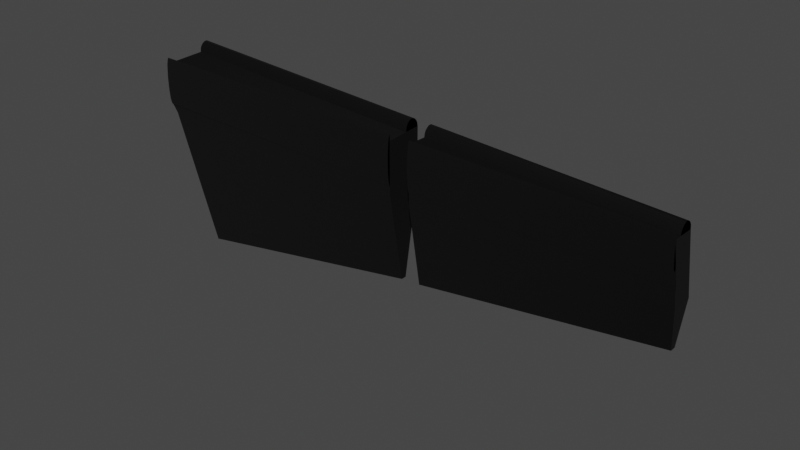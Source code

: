 # Source: parts.blend  (saved by Blender 3.5.10; exported with 4.5.12 LTS)
import bpy
from mathutils import Matrix  # noqa: F401  (used for matrix-valued properties, if any)

bpy.ops.wm.read_factory_settings(use_empty=True)
scene = bpy.context.scene
scene.name = 'Scene'

# ---- collections
col_collection = bpy.data.collections.new('Collection'); scene.collection.children.link(col_collection)
col_collider_boxjet_001 = bpy.data.collections.new('collider:BOXjeT.001')  # instanced only; not linked into the scene

# ---- images (referenced by path relative to the original .blend; pixels are not part of the script)
import os
ASSET_DIR = os.environ.get("B2B_ASSET_DIR", "")  # directory of the original .blend (textures are referenced by path, not embedded)
HERE = os.path.dirname(os.path.abspath(__file__))  # packed textures are extracted next to this script under _unpacked/

def load_image(name, relpath, width, height, colorspace="sRGB"):
    """Load a texture the original file referenced (path relative to the .blend, or extracted next to this script)."""
    p = next((c for c in (os.path.join(HERE, relpath), os.path.join(ASSET_DIR, relpath)) if relpath and os.path.exists(c)), "")
    if p:
        img = bpy.data.images.load(p, check_existing=True)
        img.name = name
    else:  # same state as the original file: an image datablock whose file is absent (Cycles renders it pink)
        img = bpy.data.images.new(name, width, height)
        img.source = "FILE"
        img.filepath = "//" + (relpath or name)
    img.colorspace_settings.name = colorspace
    return img
img_wings_and_bottom = load_image('WINGS_AND_BOTTOM', 'WINGS_AND_BOTTOM.dds', 1024, 1024, 'sRGB')
img_wings_and_bottom_nr_nrm = load_image('WINGS_AND_BOTTOM_NR_NRM', 'WINGS_AND_BOTTOM_NR_NRM.dds', 1024, 1024, 'Non-Color')

# ---- materials (node trees are filled in below, after node groups)
mat_wings_and_bottom_001 = bpy.data.materials.new('WINGS_AND_BOTTOM.001')
mat_wings_and_bottom_001.use_transparent_shadow = False

# ---- node groups
ng_color4 = bpy.data.node_groups.new('Color4', 'ShaderNodeTree')
_s = ng_color4.interface.new_socket(name='Color', in_out='OUTPUT', socket_type='NodeSocketColor')
_s = ng_color4.interface.new_socket(name='Alpha', in_out='OUTPUT', socket_type='NodeSocketFloat')
_s = ng_color4.interface.new_socket(name='Color', in_out='INPUT', socket_type='NodeSocketColor')
_s = ng_color4.interface.new_socket(name='Alpha', in_out='INPUT', socket_type='NodeSocketFloat')
_s.min_value = 1.0
_N = ng_color4.nodes; _L = ng_color4.links
n0 = _N.new('NodeGroupInput'); n0.name = 'Group Input'; n0.location = (-403, 18)
n1 = _N.new('NodeGroupOutput'); n1.name = 'Group Output'; n1.location = (154, 24)
_L.new(n0.outputs[1], n1.inputs[1])
_L.new(n0.outputs[0], n1.inputs[0])
n1.is_active_output = True
ng_maincolor = bpy.data.node_groups.new('MainColor', 'ShaderNodeTree')
_s = ng_maincolor.interface.new_socket(name='Color', in_out='OUTPUT', socket_type='NodeSocketColor')
_s = ng_maincolor.interface.new_socket(name='Alpha', in_out='OUTPUT', socket_type='NodeSocketFloat')
_s = ng_maincolor.interface.new_socket(name='VColor', in_out='INPUT', socket_type='NodeSocketColor')
_s = ng_maincolor.interface.new_socket(name='VAlpha', in_out='INPUT', socket_type='NodeSocketFloat')
_s.min_value = 1e+04
_s = ng_maincolor.interface.new_socket(name='CColor', in_out='INPUT', socket_type='NodeSocketColor')
_s = ng_maincolor.interface.new_socket(name='CAlpha', in_out='INPUT', socket_type='NodeSocketFloat')
_s.min_value = 1.0
_s = ng_maincolor.interface.new_socket(name='TColor', in_out='INPUT', socket_type='NodeSocketColor')
_s = ng_maincolor.interface.new_socket(name='TAlpha', in_out='INPUT', socket_type='NodeSocketFloat')
_s.min_value = 1.0
_N = ng_maincolor.nodes; _L = ng_maincolor.links
n0 = _N.new('NodeGroupInput'); n0.name = 'Group Input'; n0.location = (-284, 35)
n1 = _N.new('NodeGroupOutput'); n1.name = 'Group Output'; n1.location = (332, -19)
n2 = _N.new('ShaderNodeMixRGB'); n2.name = 'VC*CC*TC'; n2.location = (127, -33)
n2.label = 'VC*CC*TC'
n2.hide = True
n2.blend_type = 'MULTIPLY'
n2.inputs[0].default_value = 1.0
n3 = _N.new('ShaderNodeMixRGB'); n3.name = 'VC*CC'; n3.location = (-44, 33)
n3.label = 'VC*CC'
n3.hide = True
n3.blend_type = 'MULTIPLY'
n3.inputs[0].default_value = 1.0
n4 = _N.new('ShaderNodeMath'); n4.name = 'VA*CA'; n4.location = (-59, -19)
n4.label = 'VA*CA'
n4.hide = True
n4.operation = 'MULTIPLY'
n4.inputs[2].default_value = 0.0
n5 = _N.new('ShaderNodeMath'); n5.name = 'VA*CA*TA'; n5.location = (130, -79)
n5.label = 'VA*CA*TA'
n5.hide = True
n5.operation = 'MULTIPLY'
n5.inputs[2].default_value = 0.0
_L.new(n0.outputs[2], n3.inputs[2])
_L.new(n0.outputs[4], n2.inputs[2])
_L.new(n2.outputs[0], n1.inputs[0])
_L.new(n3.outputs[0], n2.inputs[1])
_L.new(n0.outputs[0], n3.inputs[1])
_L.new(n0.outputs[1], n4.inputs[0])
_L.new(n0.outputs[3], n4.inputs[1])
_L.new(n4.outputs[0], n5.inputs[0])
_L.new(n0.outputs[5], n5.inputs[1])
_L.new(n5.outputs[0], n1.inputs[1])
n1.is_active_output = True
ng_standardshader = bpy.data.node_groups.new('StandardShader', 'ShaderNodeTree')
_s = ng_standardshader.interface.new_socket(name='BSDF', in_out='OUTPUT', socket_type='NodeSocketShader')
_s = ng_standardshader.interface.new_socket(name='BaseColor', in_out='INPUT', socket_type='NodeSocketColor')
_s = ng_standardshader.interface.new_socket(name='Shininess', in_out='INPUT', socket_type='NodeSocketFloat')
_s.min_value = 1e+04
_s = ng_standardshader.interface.new_socket(name='Gloss', in_out='INPUT', socket_type='NodeSocketFloat')
_s.min_value = 1e+04
_s = ng_standardshader.interface.new_socket(name='Emission', in_out='INPUT', socket_type='NodeSocketColor')
_s = ng_standardshader.interface.new_socket(name='Emission Strength', in_out='INPUT', socket_type='NodeSocketFloat')
_s.min_value = 1e+06
_s = ng_standardshader.interface.new_socket(name='Alpha', in_out='INPUT', socket_type='NodeSocketFloat')
_s.min_value = 1.0
_s = ng_standardshader.interface.new_socket(name='NormalColor', in_out='INPUT', socket_type='NodeSocketColor')
_N = ng_standardshader.nodes; _L = ng_standardshader.links
n0 = _N.new('NodeGroupOutput'); n0.name = 'Group Output'; n0.location = (555, 248)
n1 = _N.new('NodeGroupInput'); n1.name = 'Group Input'; n1.location = (-444, 74)
n2 = _N.new('ShaderNodeNormalMap'); n2.name = 'Normal Map'; n2.location = (-96, -256)
n2.hide = True
n3 = _N.new('ShaderNodeMath'); n3.name = 'Roughness'; n3.location = (-4, -2)
n3.label = 'Roughness'
n3.hide = True
n3.operation = 'SQRT'
n3.inputs[2].default_value = 0.0
n4 = _N.new('ShaderNodeMath'); n4.name = 'SpecularConv'; n4.location = (-120, 39)
n4.label = 'SpecularConv'
n4.hide = True
n4.operation = 'SQRT'
n4.inputs[2].default_value = 0.0
n5 = _N.new('ShaderNodeMath'); n5.name = 'Gloss2Rough'; n5.location = (-176, -1)
n5.label = 'Gloss2Rough'
n5.hide = True
n5.operation = 'SUBTRACT'
n5.inputs[0].default_value = 1.0
n5.inputs[2].default_value = 0.0
n6 = _N.new('ShaderNodeBsdfPrincipled'); n6.name = 'Principled BSDF'; n6.location = (226, 256)
n6.distribution = 'GGX'
n6.subsurface_method = 'BURLEY'
n6.inputs[3].default_value = 1.45
_L.new(n6.outputs[0], n0.inputs[0])
_L.new(n4.outputs[0], n6.inputs[13])
_L.new(n1.outputs[3], n6.inputs[27])
_L.new(n3.outputs[0], n6.inputs[2])
_L.new(n1.outputs[0], n6.inputs[0])
_L.new(n1.outputs[1], n4.inputs[0])
_L.new(n1.outputs[6], n2.inputs[1])
_L.new(n5.outputs[0], n3.inputs[0])
_L.new(n1.outputs[2], n5.inputs[1])
_L.new(n2.outputs[0], n6.inputs[5])
_L.new(n1.outputs[5], n6.inputs[4])
_L.new(n1.outputs[4], n6.inputs[28])
n0.is_active_output = True
ng_dxtnormal = bpy.data.node_groups.new('dxtNormal', 'ShaderNodeTree')
_s = ng_dxtnormal.interface.new_socket(name='Color', in_out='OUTPUT', socket_type='NodeSocketColor')
_s = ng_dxtnormal.interface.new_socket(name='RGB', in_out='INPUT', socket_type='NodeSocketColor')
_s = ng_dxtnormal.interface.new_socket(name='Alpha', in_out='INPUT', socket_type='NodeSocketFloat')
_s.min_value = 1e+04
_N = ng_dxtnormal.nodes; _L = ng_dxtnormal.links
n0 = _N.new('NodeReroute'); n0.name = 'Reroute'; n0.location = (396, 44)
n0.width = 100
n0.socket_idname = 'NodeSocketFloat'
n1 = _N.new('NodeReroute'); n1.name = 'Reroute.002'; n1.location = (378, 56)
n1.width = 100
n1.socket_idname = 'NodeSocketFloat'
n2 = _N.new('NodeReroute'); n2.name = 'Reroute.001'; n2.location = (376, 13)
n2.width = 100
n2.socket_idname = 'NodeSocketFloat'
n3 = _N.new('NodeGroupInput'); n3.name = 'dxtNormalInput'; n3.location = (36, 79)
n3.label = 'dxtNormalInput'
n4 = _N.new('NodeGroupOutput'); n4.name = 'dxtNormalOutput'; n4.location = (1779, 73)
n4.label = 'dxtNormalOutput'
n5 = _N.new('ShaderNodeSeparateRGB'); n5.name = 'dxtNormal.separateRGB'; n5.location = (215, 54)
n5.label = 'separateRGB'
n5.width = 125
n5.hide = True
n6 = _N.new('ShaderNodeVectorMath'); n6.name = 'mul2'; n6.location = (611, 34)
n6.label = '*2'
n6.hide = True
n6.operation = 'SCALE'
n6.inputs[3].default_value = 2.0
n7 = _N.new('ShaderNodeCombineXYZ'); n7.name = 'Combine XYZ'; n7.location = (446, 34)
n7.hide = True
n8 = _N.new('ShaderNodeVectorMath'); n8.name = 'xy_dot_xy'; n8.location = (941, 34)
n8.label = 'xy . xy'
n8.hide = True
n8.operation = 'DOT_PRODUCT'
n9 = _N.new('ShaderNodeMath'); n9.name = 'subXY'; n9.location = (1106, 34)
n9.label = 'Z^2'
n9.hide = True
n9.operation = 'SUBTRACT'
n9.use_clamp = True
n9.inputs[0].default_value = 1.0
n9.inputs[2].default_value = 0.0
n10 = _N.new('ShaderNodeMath'); n10.name = 'sqrtZ2'; n10.location = (1271, 34)
n10.label = 'Z = sqrt(1-X^2-Y^2)'
n10.hide = True
n10.operation = 'SQRT'
n10.inputs[2].default_value = 0.0
n11 = _N.new('ShaderNodeCombineRGB'); n11.name = 'Combine RGB'; n11.location = (1593, 53)
n11.hide = True
n12 = _N.new('ShaderNodeMath'); n12.name = 'zToBlue'; n12.location = (1436, 34)
n12.label = 'Z to Blue'
n12.hide = True
n12.operation = 'MULTIPLY_ADD'
n13 = _N.new('ShaderNodeVectorMath'); n13.name = 'sub1'; n13.location = (776, 34)
n13.label = '-1'
n13.hide = True
n13.operation = 'SUBTRACT'
n13.inputs[1].default_value = (1.0, 1.0, 0.0)
_L.new(n3.outputs[0], n5.inputs[0])
_L.new(n5.outputs[1], n0.inputs[0])
_L.new(n3.outputs[1], n2.inputs[0])
_L.new(n2.outputs[0], n1.inputs[0])
_L.new(n1.outputs[0], n11.inputs[0])
_L.new(n11.outputs[0], n4.inputs[0])
_L.new(n7.outputs[0], n6.inputs[0])
_L.new(n6.outputs[0], n13.inputs[0])
_L.new(n9.outputs[0], n10.inputs[0])
_L.new(n10.outputs[0], n12.inputs[0])
_L.new(n12.outputs[0], n11.inputs[2])
_L.new(n0.outputs[0], n7.inputs[1])
_L.new(n2.outputs[0], n7.inputs[0])
_L.new(n0.outputs[0], n11.inputs[1])
_L.new(n13.outputs[0], n8.inputs[0])
_L.new(n13.outputs[0], n8.inputs[1])
_L.new(n8.outputs[1], n9.inputs[1])
n4.is_active_output = True

# ---- material node trees
mat_wings_and_bottom_001.use_nodes = True; mat_wings_and_bottom_001.node_tree.nodes.clear()
_N = mat_wings_and_bottom_001.node_tree.nodes; _L = mat_wings_and_bottom_001.node_tree.links
n0 = _N.new('ShaderNodeVertexColor'); n0.name = 'Vertex Color'; n0.location = (-88, -138)
n0.hide = True
n1 = _N.new('ShaderNodeTexImage'); n1.name = '_MainTex'; n1.location = (-200, -238)
n1.label = '_MainTex'
n1.hide = True
n1.image = img_wings_and_bottom
n2 = _N.new('ShaderNodeTexImage'); n2.name = '_BumpMap'; n2.location = (-188, -311)
n2.label = '_BumpMap'
n2.hide = True
n2.image = img_wings_and_bottom_nr_nrm
n3 = _N.new('ShaderNodeUVMap'); n3.name = 'UV Map'; n3.location = (-398, -256)
n4 = _N.new('ShaderNodeOutputMaterial'); n4.name = 'Material Output'; n4.location = (730, -26)
n5 = _N.new('ShaderNodeGroup'); n5.name = '_Color'; n5.location = (-87, -190)
n5.label = '_Color'
n5.hide = True
n5.node_tree = ng_color4
n5.inputs[0].default_value = (1.0, 1.0, 1.0, 1.0)
n5.inputs[1].default_value = 1.0
n6 = _N.new('ShaderNodeGroup'); n6.name = 'MainColor'; n6.location = (104, -41)
n6.node_tree = ng_maincolor
n7 = _N.new('ShaderNodeGroup'); n7.name = 'StandardShader'; n7.location = (489, -47)
n7.node_tree = ng_standardshader
n7.inputs[3].default_value = (0.0, 0.0, 0.0, 1.0)
n7.inputs[4].default_value = 1.0
n8 = _N.new('ShaderNodeValue'); n8.name = '_Shininess'; n8.location = (289, -30)
n8.label = '_Shininess'
n8.hide = True
n8.outputs[0].default_value = 0.07812
n9 = _N.new('ShaderNodeGroup'); n9.name = 'dxtNormal'; n9.location = (104, -318)
n9.hide = True
n9.node_tree = ng_dxtnormal
n10 = _N.new('ShaderNodeValue'); n10.name = '_Opacity'; n10.location = (277, -211)
n10.label = '_Opacity'
n10.hide = True
n10.outputs[0].default_value = 1.0
_L.new(n2.outputs[0], n9.inputs[0])
_L.new(n2.outputs[1], n9.inputs[1])
_L.new(n5.outputs[0], n6.inputs[2])
_L.new(n5.outputs[1], n6.inputs[3])
_L.new(n6.outputs[0], n7.inputs[0])
_L.new(n6.outputs[1], n7.inputs[2])
_L.new(n3.outputs[0], n1.inputs[0])
_L.new(n1.outputs[0], n6.inputs[4])
_L.new(n1.outputs[1], n6.inputs[5])
_L.new(n7.outputs[0], n4.inputs[0])
_L.new(n3.outputs[0], n2.inputs[0])
_L.new(n0.outputs[0], n6.inputs[0])
_L.new(n0.outputs[1], n6.inputs[1])
_L.new(n8.outputs[0], n7.inputs[1])
_L.new(n9.outputs[0], n7.inputs[6])
_L.new(n10.outputs[0], n7.inputs[5])
n4.is_active_output = True

# ---- world
world_world = bpy.data.worlds.new('World'); scene.world = world_world
world_world.use_nodes = True; world_world.node_tree.nodes.clear()
_N = world_world.node_tree.nodes; _L = world_world.node_tree.links
n0 = _N.new('ShaderNodeOutputWorld'); n0.name = 'World Output'; n0.location = (300, 300)
n1 = _N.new('ShaderNodeBackground'); n1.name = 'Background'; n1.location = (10, 300)
n1.inputs[0].default_value = (0.05088, 0.05088, 0.05088, 1.0)
_L.new(n1.outputs[0], n0.inputs[0])
n0.is_active_output = True
world_world.color = (0.05088, 0.05088, 0.05088)
world_world.use_sun_shadow = False
world_world.sun_shadow_jitter_overblur = 0.0

# ---- meshes
me_right_inboard_elevon = bpy.data.meshes.new('RIGHT_INBOARD_ELEVON')
me_right_inboard_elevon.from_pydata([(-7.681, -2.812, -10.72), (-3.282, -2.972, -10.72), (-7.681, -2.824, -10.66), (-3.282, -2.985, -10.66), (-3.282, -2.964, -10.82), (-7.681, -2.803, -10.82), (-3.282, -2.959, -10.93), (-7.681, -2.798, -10.93), (-3.282, -2.959, -11.05), (-7.681, -2.798, -11.05), (-3.282, -2.964, -11.16), (-7.681, -2.803, -11.16), (-3.282, -2.972, -11.26), (-7.681, -2.812, -11.26), (-3.282, -2.985, -11.32), (-7.681, -2.824, -11.32), (-3.282, -2.998, -11.35), (-7.681, -2.838, -11.35), (-7.681, -2.838, -10.63), (-3.282, -2.998, -10.63), (-3.282, -2.985, -10.66), (-3.282, -2.972, -10.72), (-3.282, -2.998, -10.99), (-3.282, -2.964, -10.82), (-3.282, -2.959, -10.93), (-3.282, -2.959, -11.05), (-3.282, -2.964, -11.16), (-3.282, -2.972, -11.26), (-3.282, -2.985, -11.32), (-3.282, -2.998, -11.35), (-3.282, -2.998, -10.63), (-7.681, -2.812, -10.72), (-7.681, -2.824, -10.66), (-7.681, -2.838, -10.99), (-7.681, -2.803, -10.82), (-7.681, -2.798, -10.93), (-7.681, -2.798, -11.05), (-7.681, -2.803, -11.16), (-7.681, -2.812, -11.26), (-7.681, -2.824, -11.32), (-7.681, -2.838, -11.35), (-7.681, -2.838, -10.63), (-3.282, -3.848, -11.35), (-7.682, -3.387, -11.35), (-3.282, -3.848, -10.69), (-7.682, -3.387, -10.69), (-7.682, -2.837, -11.35), (-3.282, -3.007, -11.35), (-7.682, -2.837, -10.72), (-3.282, -3.007, -10.72), (-7.682, -3.387, -10.69), (-7.682, -2.837, -10.72), (-3.282, -3.848, -10.69), (-3.282, -3.007, -10.72), (-7.682, -2.837, -11.35), (-7.682, -3.387, -11.35), (-3.282, -3.007, -11.35), (-3.282, -3.848, -11.35), (-7.682, -3.387, -11.35), (-7.682, -2.837, -11.35), (-7.682, -3.387, -10.69), (-7.682, -2.837, -10.72), (-3.282, -3.848, -11.35), (-3.282, -3.848, -10.69), (-3.282, -3.007, -11.35), (-3.282, -3.007, -10.72), (-3.296, -3.848, -11.47), (-7.682, -3.387, -11.47), (-3.283, -3.848, -11.35), (-7.682, -3.387, -11.35), (-7.682, -3.154, -12.79), (-3.653, -3.428, -13.65), (-7.682, -2.838, -11.47), (-3.372, -3.006, -11.47), (-7.682, -2.838, -11.35), (-3.283, -3.006, -11.35), (-7.682, -3.076, -12.79), (-3.653, -3.347, -13.65), (-7.682, -3.387, -11.35), (-7.682, -3.387, -11.47), (-7.682, -2.838, -11.35), (-7.682, -2.838, -11.47), (-7.682, -3.154, -12.79), (-7.682, -3.076, -12.79), (-3.296, -3.848, -11.47), (-3.283, -3.848, -11.35), (-3.372, -3.006, -11.47), (-3.283, -3.006, -11.35), (-3.653, -3.428, -13.65), (-3.653, -3.347, -13.65), (-7.682, -3.387, -11.35), (-7.682, -2.838, -11.35), (-3.283, -3.848, -11.35), (-3.283, -3.006, -11.35), (-7.682, -3.076, -12.79), (-7.682, -3.154, -12.79), (-3.653, -3.347, -13.65), (-3.653, -3.428, -13.65), (-7.681, -3.158, -10.7), (-7.681, -3.165, -10.64), (-7.681, -3.272, -10.7), (-7.681, -3.185, -10.6), (-7.681, -3.215, -10.57), (-7.681, -3.253, -10.55), (-7.681, -3.292, -10.55), (-7.681, -3.33, -10.57), (-7.681, -3.36, -10.6), (-7.681, -3.38, -10.64), (-7.681, -3.387, -10.69), (-3.282, -3.625, -10.64), (-3.282, -3.618, -10.7), (-3.282, -3.733, -10.69), (-3.282, -3.645, -10.6), (-3.282, -3.676, -10.57), (-3.282, -3.713, -10.55), (-3.282, -3.753, -10.55), (-3.282, -3.79, -10.57), (-3.282, -3.821, -10.6), (-3.282, -3.841, -10.64), (-3.282, -3.848, -10.69), (-7.681, -3.158, -10.7), (-3.282, -3.618, -10.7), (-7.681, -3.165, -10.64), (-3.282, -3.625, -10.64), (-7.681, -3.185, -10.6), (-3.282, -3.645, -10.6), (-7.681, -3.215, -10.57), (-3.282, -3.676, -10.57), (-3.282, -3.713, -10.55), (-7.681, -3.253, -10.55), (-7.681, -3.292, -10.55), (-7.681, -3.253, -10.55), (-3.282, -3.753, -10.55), (-3.282, -3.713, -10.55), (-7.681, -3.33, -10.57), (-7.681, -3.292, -10.55), (-3.282, -3.79, -10.57), (-3.282, -3.753, -10.55), (-7.681, -3.36, -10.6), (-3.282, -3.821, -10.6), (-7.681, -3.38, -10.64), (-3.282, -3.841, -10.64), (-7.681, -3.387, -10.69), (-3.282, -3.848, -10.69)], [], [(0, 2, 1), (1, 2, 3), (4, 0, 1), (0, 4, 5), (6, 5, 4), (5, 6, 7), (8, 7, 6), (7, 8, 9), (10, 9, 8), (9, 10, 11), (12, 11, 10), (11, 12, 13), (14, 13, 12), (13, 14, 15), (16, 15, 14), (15, 16, 17), (18, 3, 2), (3, 18, 19), (22, 21, 20), (22, 23, 21), (22, 24, 23), (22, 25, 24), (22, 26, 25), (22, 27, 26), (22, 28, 27), (22, 29, 28), (22, 20, 30), (33, 32, 31), (33, 31, 34), (33, 34, 35), (33, 35, 36), (33, 36, 37), (33, 37, 38), (33, 38, 39), (33, 39, 40), (33, 41, 32), (44, 43, 42), (43, 44, 45), (48, 47, 46), (47, 48, 49), (52, 51, 50), (51, 52, 53), (56, 55, 54), (55, 56, 57), (60, 59, 58), (59, 60, 61), (64, 63, 62), (63, 64, 65), (68, 67, 66), (67, 68, 69), (70, 66, 67), (66, 70, 71), (74, 73, 72), (73, 74, 75), (73, 76, 72), (76, 73, 77), (80, 79, 78), (79, 80, 81), (81, 82, 79), (82, 81, 83), (86, 85, 84), (85, 86, 87), (88, 86, 84), (86, 88, 89), (92, 91, 90), (91, 92, 93), (96, 95, 94), (95, 96, 97), (100, 99, 98), (100, 101, 99), (100, 102, 101), (100, 103, 102), (100, 104, 103), (100, 105, 104), (100, 106, 105), (100, 107, 106), (100, 108, 107), (111, 110, 109), (111, 109, 112), (111, 112, 113), (111, 113, 114), (111, 114, 115), (111, 115, 116), (111, 116, 117), (111, 117, 118), (111, 118, 119), (122, 121, 120), (121, 122, 123), (124, 123, 122), (123, 124, 125), (126, 125, 124), (125, 126, 127), (126, 128, 127), (128, 126, 129), (132, 131, 130), (131, 132, 133), (136, 135, 134), (135, 136, 137), (138, 136, 134), (136, 138, 139), (140, 139, 138), (139, 140, 141), (142, 141, 140), (141, 142, 143)])
_uv = me_right_inboard_elevon.uv_layers.new(name='UVMap')
_uv.uv.foreach_set('vector', [0.1162, 0.9194, 0.1162, 0.9187, 0.2349, 0.923, 0.2349, 0.923, 0.1162, 0.9187, 0.2349, 0.9221, 0.2349, 0.9243, 0.1162, 0.9194, 0.2349, 0.923, 0.1162, 0.9194, 0.2349, 0.9243, 0.1162, 0.9205, 0.2349, 0.9258, 0.1162, 0.9205, 0.2349, 0.9243, 0.1162, 0.9205, 0.2349, 0.9258, 0.1162, 0.9218, 0.2349, 0.9275, 0.1162, 0.9218, 0.2349, 0.9258, 0.1162, 0.9218, 0.2349, 0.9275, 0.1162, 0.9232, 0.2349, 0.9291, 0.1162, 0.9232, 0.2349, 0.9275, 0.1162, 0.9232, 0.2349, 0.9291, 0.1162, 0.9245, 0.2349, 0.9304, 0.1162, 0.9245, 0.2349, 0.9291, 0.1162, 0.9245, 0.2349, 0.9304, 0.1162, 0.9256, 0.2349, 0.9312, 0.1162, 0.9256, 0.2349, 0.9304, 0.1162, 0.9256, 0.2349, 0.9312, 0.1162, 0.9263, 0.2349, 0.9316, 0.1162, 0.9263, 0.2349, 0.9312, 0.1162, 0.9263, 0.2349, 0.9316, 0.1162, 0.9267, 0.1162, 0.9183, 0.2349, 0.9221, 0.1162, 0.9187, 0.2349, 0.9221, 0.1162, 0.9183, 0.2349, 0.9217, 0.2349, 0.9274, 0.2349, 0.9243, 0.2349, 0.9236, 0.2349, 0.9274, 0.2349, 0.9254, 0.2349, 0.9243, 0.2349, 0.9274, 0.2349, 0.9267, 0.2349, 0.9254, 0.2349, 0.9274, 0.2349, 0.9281, 0.2349, 0.9267, 0.2349, 0.9274, 0.2349, 0.9295, 0.2349, 0.9281, 0.2349, 0.9274, 0.2349, 0.9305, 0.2349, 0.9295, 0.2349, 0.9274, 0.2349, 0.9313, 0.2349, 0.9305, 0.2349, 0.9274, 0.2349, 0.9316, 0.2349, 0.9313, 0.2349, 0.9274, 0.2349, 0.9236, 0.2349, 0.9232, 0.1162, 0.9225, 0.1162, 0.9187, 0.1162, 0.9194, 0.1162, 0.9225, 0.1162, 0.9194, 0.1162, 0.9205, 0.1162, 0.9225, 0.1162, 0.9205, 0.1162, 0.9218, 0.1162, 0.9225, 0.1162, 0.9218, 0.1162, 0.9232, 0.1162, 0.9225, 0.1162, 0.9232, 0.1162, 0.9245, 0.1162, 0.9225, 0.1162, 0.9245, 0.1162, 0.9256, 0.1162, 0.9225, 0.1162, 0.9256, 0.1162, 0.9263, 0.1162, 0.9225, 0.1162, 0.9263, 0.1162, 0.9267, 0.1162, 0.9225, 0.1162, 0.9183, 0.1162, 0.9187, 0.7459, 0.1226, 0.8812, 0.1018, 0.7459, 0.1018, 0.8812, 0.1018, 0.7459, 0.1226, 0.8812, 0.1226, 0.1131, 0.8996, 0.2363, 0.9326, 0.1131, 0.9326, 0.2363, 0.9326, 0.1131, 0.8996, 0.2363, 0.8996, 0.4222, 1.229, 0.3931, 1.185, 0.4222, 1.185, 0.3931, 1.185, 0.4222, 1.229, 0.3931, 1.229, 0.02909, 0.1854, 0.1124, 0.2687, 0.02909, 0.2687, 0.1124, 0.2687, 0.02909, 0.1854, 0.1124, 0.1854, 0.3811, 1.118, 0.4024, 1.138, 0.4024, 1.118, 0.4024, 1.138, 0.3811, 1.118, 0.382, 1.138, 0.3973, 1.139, 0.3824, 1.118, 0.3973, 1.118, 0.3824, 1.118, 0.3973, 1.139, 0.3831, 1.139, 0.7459, 0.1018, 0.8812, 0.09868, 0.7463, 0.09868, 0.8812, 0.09868, 0.7459, 0.1018, 0.8812, 0.1018, 0.8812, 0.05903, 0.7463, 0.09868, 0.8812, 0.09868, 0.7463, 0.09868, 0.8812, 0.05903, 0.758, 0.03486, 0.1131, 0.9326, 0.2338, 0.9362, 0.1131, 0.9362, 0.2338, 0.9362, 0.1131, 0.9326, 0.2363, 0.9326, 0.2338, 0.9362, 0.1131, 0.9657, 0.1131, 0.9362, 0.1131, 0.9657, 0.2338, 0.9362, 0.2217, 0.9846, 0.4024, 1.138, 0.4064, 1.118, 0.4024, 1.118, 0.4064, 1.118, 0.4024, 1.138, 0.4064, 1.138, 0.4064, 1.138, 0.4493, 1.129, 0.4064, 1.118, 0.4493, 1.129, 0.4064, 1.138, 0.4493, 1.132, 0.4001, 1.139, 0.3973, 1.118, 0.4001, 1.118, 0.3973, 1.118, 0.4001, 1.139, 0.3973, 1.139, 0.4494, 1.128, 0.4001, 1.139, 0.4001, 1.118, 0.4001, 1.139, 0.4494, 1.128, 0.4494, 1.129, 0.235, 0.9316, 0.1141, 0.9274, 0.1141, 0.9274, 0.1141, 0.9274, 0.235, 0.9316, 0.235, 0.9316, 0.2205, 0.9825, 0.1141, 0.9636, 0.1141, 0.9636, 0.1141, 0.9636, 0.2205, 0.9825, 0.2205, 0.9825, 0.8814, 0.1306, 0.8814, 0.1282, 0.8814, 0.1304, 0.8814, 0.1306, 0.8814, 0.1259, 0.8814, 0.1282, 0.8814, 0.1306, 0.8814, 0.1242, 0.8814, 0.1259, 0.8814, 0.1306, 0.8814, 0.1234, 0.8814, 0.1242, 0.8814, 0.1306, 0.8814, 0.1234, 0.8814, 0.1234, 0.8814, 0.1306, 0.8814, 0.1242, 0.8814, 0.1234, 0.8814, 0.1306, 0.8814, 0.1259, 0.8814, 0.1242, 0.8814, 0.1306, 0.8814, 0.1282, 0.8814, 0.1259, 0.8814, 0.1306, 0.8814, 0.1307, 0.8814, 0.1282, 0.7457, 0.1306, 0.7457, 0.1305, 0.7457, 0.1282, 0.7457, 0.1306, 0.7457, 0.1282, 0.7457, 0.1259, 0.7457, 0.1306, 0.7457, 0.1259, 0.7457, 0.1242, 0.7457, 0.1306, 0.7457, 0.1242, 0.7457, 0.1234, 0.7457, 0.1306, 0.7457, 0.1234, 0.7457, 0.1234, 0.7457, 0.1306, 0.7457, 0.1234, 0.7457, 0.1242, 0.7457, 0.1306, 0.7457, 0.1242, 0.7457, 0.1259, 0.7457, 0.1306, 0.7457, 0.1259, 0.7457, 0.1282, 0.7457, 0.1306, 0.7457, 0.1282, 0.7457, 0.1307, 0.8814, 0.1282, 0.7457, 0.1305, 0.8814, 0.1304, 0.7457, 0.1305, 0.8814, 0.1282, 0.7457, 0.1282, 0.8814, 0.1259, 0.7457, 0.1282, 0.8814, 0.1282, 0.7457, 0.1282, 0.8814, 0.1259, 0.7457, 0.1259, 0.8814, 0.1242, 0.7457, 0.1259, 0.8814, 0.1259, 0.7457, 0.1259, 0.8814, 0.1242, 0.7457, 0.1242, 0.8814, 0.1242, 0.7457, 0.1234, 0.7457, 0.1242, 0.7457, 0.1234, 0.8814, 0.1242, 0.8814, 0.1234, 0.7457, 0.1234, 0.8814, 0.1234, 0.8814, 0.1234, 0.8814, 0.1234, 0.7457, 0.1234, 0.7457, 0.1234, 0.7457, 0.1242, 0.8814, 0.1234, 0.8814, 0.1242, 0.8814, 0.1234, 0.7457, 0.1242, 0.7457, 0.1234, 0.8814, 0.1259, 0.7457, 0.1242, 0.8814, 0.1242, 0.7457, 0.1242, 0.8814, 0.1259, 0.7457, 0.1259, 0.8814, 0.1282, 0.7457, 0.1259, 0.8814, 0.1259, 0.7457, 0.1259, 0.8814, 0.1282, 0.7457, 0.1282, 0.8814, 0.1307, 0.7457, 0.1282, 0.8814, 0.1282, 0.7457, 0.1282, 0.8814, 0.1307, 0.7457, 0.1307])
me_right_inboard_elevon.materials.append(mat_wings_and_bottom_001)
me_right_inboard_elevon.update()
me_right_inboard_elevon.normals_split_custom_set([tuple(v) for v in zip(*[iter([0.03613, 0.9909, 0.1295, 0.03514, 0.9638, 0.2644, 0.03595, 0.986, 0.1628, 0.03595, 0.986, 0.1628, 0.03514, 0.9638, 0.2644, 0.03438, 0.9428, 0.3317, 0.03633, 0.9963, 0.07808, 0.03613, 0.9909, 0.1295, 0.03595, 0.986, 0.1629, 0.03613, 0.9909, 0.1295, 0.03633, 0.9963, 0.07812, 0.03637, 0.9975, 0.06004, 0.03642, 0.9989, 0.02803, 0.03637, 0.9975, 0.06002, 0.03633, 0.9963, 0.0781, 0.03637, 0.9975, 0.06004, 0.03642, 0.9989, 0.02804, 0.03643, 0.9992, 0.014, 0.03643, 0.9992, -0.01405, 0.03643, 0.9992, 0.014, 0.03642, 0.9989, 0.02804, 0.03643, 0.9992, 0.014, 0.03643, 0.9992, -0.01405, 0.03642, 0.9989, -0.02804, 0.03637, 0.9975, -0.06012, 0.03642, 0.9989, -0.02804, 0.03643, 0.9992, -0.01404, 0.03642, 0.9989, -0.02804, 0.03637, 0.9975, -0.06013, 0.03633, 0.9963, -0.07816, 0.03613, 0.9909, -0.1295, 0.03633, 0.9963, -0.07814, 0.03637, 0.9975, -0.06011, 0.03633, 0.9963, -0.07813, 0.03613, 0.9909, -0.1296, 0.03596, 0.986, -0.1629, 0.03513, 0.9636, -0.265, 0.03595, 0.986, -0.1628, 0.03613, 0.9909, -0.1295, 0.03595, 0.986, -0.1628, 0.03514, 0.9636, -0.265, 0.03435, 0.9422, -0.3332, 0.0334, 0.9161, -0.3996, 0.03435, 0.9422, -0.3332, 0.03513, 0.9636, -0.265, 0.03436, 0.9422, -0.3332, 0.03341, 0.9163, -0.3991, 0.0334, 0.9162, -0.3994, 0.03344, 0.9171, 0.3973, 0.03438, 0.9428, 0.3317, 0.03514, 0.9638, 0.2644, 0.03438, 0.9428, 0.3317, 0.03344, 0.9171, 0.3974, 0.03344, 0.9172, 0.3971, 1.0, -1.884e-05, 0.0, 1.0, -1.884e-05, 0.0, 1.0, -1.884e-05, 0.0, 1.0, 1.255e-05, 0.0, 1.0, 1.255e-05, 0.0, 1.0, 1.255e-05, 0.0, 1.0, -1.255e-05, 0.0, 1.0, -1.255e-05, 0.0, 1.0, -1.255e-05, 0.0, 1.0, 0.0, 0.0, 1.0, 0.0, 0.0, 1.0, 0.0, 0.0, 1.0, -1.255e-05, 0.0, 1.0, -1.255e-05, 0.0, 1.0, -1.255e-05, 0.0, 1.0, 1.256e-05, 0.0, 1.0, 1.256e-05, 0.0, 1.0, 1.256e-05, 0.0, 1.0, -6.279e-06, 0.0, 1.0, -6.279e-06, 0.0, 1.0, -6.279e-06, 0.0, 1.0, -1.828e-05, 0.0, 1.0, -1.828e-05, 0.0, 1.0, -1.828e-05, 0.0, 1.0, 0.0, 0.0, 1.0, 0.0, 0.0, 1.0, 0.0, 0.0, -1.0, 0.0, 0.0, -1.0, 0.0, 0.0, -1.0, 0.0, 0.0, -1.0, 0.0, 0.0, -1.0, 0.0, 0.0, -1.0, 0.0, 0.0, -1.0, 0.0, 0.0, -1.0, 0.0, 0.0, -1.0, 0.0, 0.0, -1.0, 0.0, 0.0, -1.0, 0.0, 0.0, -1.0, 0.0, 0.0, -1.0, 0.0, 0.0, -1.0, 0.0, 0.0, -1.0, 0.0, 0.0, -1.0, -5.023e-05, 0.0, -1.0, -5.023e-05, 0.0, -1.0, -5.023e-05, 0.0, -1.0, 2.509e-05, 0.0, -1.0, 2.509e-05, 0.0, -1.0, 2.509e-05, 0.0, -1.0, 4.263e-05, 0.0, -1.0, 4.263e-05, 0.0, -1.0, 4.263e-05, 0.0, -1.0, 0.0, 0.0, -1.0, 0.0, 0.0, -1.0, 0.0, 0.0, -0.1041, -0.9946, 8.204e-05, -0.1041, -0.9946, 8.204e-05, -0.1041, -0.9946, 8.204e-05, -0.1041, -0.9946, 4.463e-05, -0.1041, -0.9946, 4.463e-05, -0.1041, -0.9946, 4.463e-05, 0.03845, 0.9993, 0.0, 0.03845, 0.9993, 0.0, 0.03845, 0.9993, 0.0, 0.03845, 0.9993, 0.0, 0.03845, 0.9993, 0.0, 0.03845, 0.9993, 0.0, 0.003457, 0.04402, 0.999, 0.003457, 0.04402, 0.999, 0.005571, 0.05322, 0.9986, 0.003454, 0.04401, 0.999, 0.003453, 0.04401, 0.999, 0.00134, 0.03482, 0.9994, 3.943e-07, 0.0, -1.0, 3.943e-07, 0.0, -1.0, 3.943e-07, 0.0, -1.0, -5.155e-07, 0.0, -1.0, -5.155e-07, 0.0, -1.0, -5.155e-07, 0.0, -1.0, -1.0, 0.0, 0.0, -1.0, 0.0, 0.0, -1.0, 0.0, 0.0, -1.0, -3.454e-07, 0.0, -1.0, -3.454e-07, 0.0, -1.0, -3.454e-07, 0.0, 1.0, 0.0, -6.06e-05, 1.0, 0.0, -6.06e-05, 1.0, 0.0, -6.06e-05, 1.0, 4.697e-05, 0.0, 1.0, 4.697e-05, 0.0, 1.0, 4.697e-05, 0.0, -0.1043, -0.9945, 0.00561, -0.1042, -0.9931, -0.05395, -0.1039, -0.9883, -0.1115, -0.1042, -0.9931, -0.05395, -0.1043, -0.9945, 0.005607, -0.1042, -0.9946, 0.0, -0.1029, -0.9796, -0.1725, -0.1039, -0.9883, -0.1115, -0.1042, -0.9931, -0.05395, -0.1039, -0.9883, -0.1115, -0.1031, -0.9797, -0.172, -0.1031, -0.9797, -0.172, 0.03864, 0.9992, -0.01394, 0.03723, 0.9952, -0.09104, 0.03889, 0.9953, -0.08871, 0.03723, 0.9952, -0.09104, 0.03864, 0.9992, -0.01395, 0.03823, 0.9989, -0.02789, 0.03723, 0.9951, -0.09107, 0.0356, 0.9852, -0.1676, 0.03889, 0.9953, -0.08872, 0.0356, 0.9852, -0.1676, 0.03723, 0.9952, -0.09104, 0.03277, 0.9868, -0.1585, -1.0, 0.0, 0.0, -1.0, 0.0, 0.0, -1.0, 0.0, 0.0, -1.0, 0.0, 0.0, -1.0, 0.0, 0.0, -1.0, 0.0, 0.0, -1.0, 0.0, 0.0, -1.0, 0.0, 0.0, -1.0, 0.0, 0.0, -1.0, 0.0, 0.0, -1.0, 0.0, 0.0, -1.0, 0.0, 0.0, 0.9676, 0.04602, -0.2482, 0.9316, 0.04664, -0.3604, 0.988, 0.08981, -0.1255, 0.9316, 0.04666, -0.3604, 0.9676, 0.04604, -0.2482, 0.8079, 0.0, -0.5893, 0.9896, 0.04481, -0.1365, 0.9676, 0.04602, -0.2482, 0.988, 0.08981, -0.1255, 0.9676, 0.04603, -0.2482, 0.9896, 0.04485, -0.1365, 0.9918, 0.0, -0.1281, -3.946e-07, 0.0, 1.0, -3.946e-07, 0.0, 1.0, -3.946e-07, 0.0, 1.0, 5.151e-07, 0.0, 1.0, 5.151e-07, 0.0, 1.0, 5.151e-07, 0.0, 1.0, -0.2076, 0.0, -0.9782, -0.2076, 0.0, -0.9782, -0.2076, 0.0, -0.9782, -0.2076, 0.0, -0.9782, -0.2076, 0.0, -0.9782, -0.2076, 0.0, -0.9782, -1.0, 8.538e-06, 0.0, -1.0, 8.538e-06, 0.0, -1.0, 8.538e-06, 0.0, -1.0, 0.0, 0.0, -1.0, 0.0, 0.0, -1.0, 0.0, 0.0, -1.0, 0.0, 0.0, -1.0, 0.0, 0.0, -1.0, 0.0, 0.0, -1.0, 1.038e-05, 0.0, -1.0, 1.038e-05, 0.0, -1.0, 1.038e-05, 0.0, -1.0, 0.0, 0.0, -1.0, 0.0, 0.0, -1.0, 0.0, 0.0, -1.0, -1.038e-05, 0.0, -1.0, -1.038e-05, 0.0, -1.0, -1.038e-05, 0.0, -1.0, 0.0, 0.0, -1.0, 0.0, 0.0, -1.0, 0.0, 0.0, -1.0, 0.0, 0.0, -1.0, 0.0, 0.0, -1.0, 0.0, 0.0, -1.0, 0.0, 0.0, -1.0, 0.0, 0.0, -1.0, 0.0, 0.0, 1.0, 0.0, 0.0, 1.0, 0.0, 0.0, 1.0, 0.0, 0.0, 1.0, 5.33e-06, 0.0, 1.0, 5.33e-06, 0.0, 1.0, 5.33e-06, 0.0, 1.0, 2.647e-06, 0.0, 1.0, 2.647e-06, 0.0, 1.0, 2.647e-06, 0.0, 1.0, -1.314e-06, 0.0, 1.0, -1.314e-06, 0.0, 1.0, -1.314e-06, 0.0, 1.0, 0.0, 0.0, 1.0, 0.0, 0.0, 1.0, 0.0, 0.0, 1.0, 1.314e-06, 0.0, 1.0, 1.314e-06, 0.0, 1.0, 1.314e-06, 0.0, 1.0, -2.647e-06, 0.0, 1.0, -2.647e-06, 0.0, 1.0, -2.647e-06, 0.0, 1.0, -5.329e-06, 0.0, 1.0, -5.329e-06, 0.0, 1.0, -5.329e-06, 0.0, 1.0, 5.295e-05, 0.0001107, 1.0, 5.299e-05, 0.0001107, 1.0, 5.298e-05, 0.0001107, 0.1015, 0.9702, 0.2202, 0.1034, 0.9881, 0.1142, 0.1034, 0.9884, 0.1116, 0.1034, 0.9881, 0.1142, 0.1015, 0.9702, 0.2202, 0.09841, 0.9403, 0.3257, 0.08879, 0.8484, 0.5219, 0.09841, 0.9403, 0.3258, 0.1015, 0.9702, 0.2202, 0.09841, 0.9403, 0.3258, 0.08879, 0.8484, 0.5218, 0.08216, 0.7851, 0.6139, 0.05968, 0.5703, 0.8193, 0.08218, 0.7851, 0.6138, 0.08879, 0.8484, 0.5219, 0.08218, 0.7851, 0.6138, 0.05967, 0.5703, 0.8193, 0.05968, 0.5703, 0.8193, 0.05967, 0.5703, 0.8193, 0.02898, 0.2769, 0.9605, 0.0597, 0.5703, 0.8193, 0.02898, 0.2769, 0.9605, 0.05968, 0.5703, 0.8193, 0.0145, 0.1385, 0.9903, -0.0145, -0.1384, 0.9903, 0.01448, 0.1384, 0.9903, -0.029, -0.2769, 0.9605, 0.0145, 0.1384, 0.9903, -0.01448, -0.1384, 0.9903, 0.02896, 0.2769, 0.9605, -0.05968, -0.5703, 0.8193, -0.02898, -0.2769, 0.9605, -0.05969, -0.5704, 0.8192, -0.02899, -0.2769, 0.9604, -0.05968, -0.5703, 0.8193, -0.0145, -0.1385, 0.9903, -0.08217, -0.7851, 0.6139, -0.05967, -0.5703, 0.8193, -0.05969, -0.5704, 0.8192, -0.05967, -0.5703, 0.8193, -0.08217, -0.7851, 0.6139, -0.08877, -0.8483, 0.522, -0.09812, -0.9376, 0.3337, -0.08878, -0.8483, 0.522, -0.08217, -0.7851, 0.6139, -0.08878, -0.8483, 0.5221, -0.09813, -0.9376, 0.3337, -0.1011, -0.9659, 0.2385, -0.103, -0.9845, 0.1419, -0.1011, -0.9659, 0.2385, -0.09812, -0.9376, 0.3337, -0.1011, -0.9659, 0.2385, -0.103, -0.9845, 0.1421, -0.103, -0.9845, 0.1421])] * 3)])
me_right_outboard_el = bpy.data.meshes.new('RIGHT_OUTBOARD_EL')
me_right_outboard_el.from_pydata([(-11.66, -2.991, -10.69), (-11.66, -2.984, -10.64), (-7.986, -3.367, -10.69), (-7.986, -3.36, -10.64), (-11.66, -2.965, -10.6), (-7.986, -3.34, -10.6), (-11.66, -2.934, -10.57), (-7.986, -3.31, -10.57), (-11.66, -2.897, -10.55), (-7.986, -3.273, -10.55), (-11.66, -2.897, -10.55), (-11.66, -2.858, -10.55), (-7.986, -3.273, -10.55), (-7.986, -3.234, -10.55), (-11.66, -2.858, -10.55), (-11.66, -2.821, -10.57), (-7.986, -3.234, -10.55), (-7.986, -3.197, -10.57), (-7.986, -3.166, -10.6), (-11.66, -2.791, -10.6), (-7.986, -3.147, -10.64), (-11.66, -2.771, -10.64), (-11.66, -2.764, -10.68), (-7.986, -3.14, -10.69), (-7.986, -3.367, -10.69), (-7.986, -3.36, -10.64), (-7.986, -3.253, -10.69), (-7.986, -3.34, -10.6), (-7.986, -3.31, -10.57), (-7.986, -3.273, -10.55), (-7.986, -3.234, -10.55), (-7.986, -3.197, -10.57), (-7.986, -3.166, -10.6), (-7.986, -3.147, -10.64), (-7.986, -3.14, -10.69), (-11.66, -2.984, -10.64), (-11.66, -2.991, -10.69), (-11.66, -2.878, -10.69), (-11.66, -2.965, -10.6), (-11.66, -2.934, -10.57), (-11.66, -2.897, -10.55), (-11.66, -2.858, -10.55), (-11.66, -2.821, -10.57), (-11.66, -2.791, -10.6), (-11.66, -2.771, -10.64), (-11.66, -2.764, -10.68), (-7.986, -3.367, -11.51), (-11.74, -2.992, -11.49), (-7.986, -3.367, -10.69), (-11.66, -2.992, -10.69), (-11.72, -2.846, -12.06), (-7.986, -3.147, -12.76), (-7.986, -2.845, -11.51), (-7.986, -2.845, -10.68), (-11.74, -2.674, -11.49), (-11.66, -2.674, -10.68), (-11.72, -2.764, -12.06), (-7.986, -3.066, -12.76), (-11.66, -2.992, -10.69), (-11.74, -2.992, -11.49), (-11.66, -2.674, -10.68), (-11.74, -2.674, -11.49), (-11.72, -2.846, -12.06), (-11.72, -2.764, -12.06), (-7.986, -3.367, -11.51), (-7.986, -3.367, -10.69), (-7.986, -2.845, -11.51), (-7.986, -2.845, -10.68), (-7.986, -3.147, -12.76), (-7.986, -3.066, -12.76), (-11.66, -2.992, -10.69), (-11.66, -2.674, -10.68), (-7.986, -3.367, -10.69), (-7.986, -2.845, -10.68), (-11.72, -2.764, -12.06), (-11.72, -2.846, -12.06), (-7.986, -3.066, -12.76), (-7.986, -3.147, -12.76), (-7.986, -2.819, -10.72), (-7.986, -2.831, -10.66), (-11.66, -2.654, -10.72), (-11.66, -2.666, -10.66), (-11.67, -2.645, -10.82), (-7.986, -2.81, -10.82), (-11.68, -2.64, -10.93), (-7.986, -2.805, -10.93), (-11.69, -2.64, -11.04), (-7.986, -2.805, -11.05), (-11.7, -2.645, -11.13), (-7.986, -2.81, -11.16), (-11.71, -2.654, -11.2), (-7.986, -2.819, -11.26), (-11.72, -2.666, -11.25), (-7.986, -2.831, -11.32), (-11.72, -2.679, -11.28), (-7.986, -2.844, -11.35), (-7.986, -2.844, -10.63), (-11.65, -2.679, -10.63), (-7.986, -2.831, -10.66), (-7.986, -2.819, -10.72), (-7.986, -2.844, -10.99), (-7.986, -2.81, -10.82), (-7.986, -2.805, -10.93), (-7.986, -2.805, -11.05), (-7.986, -2.81, -11.16), (-7.986, -2.819, -11.26), (-7.986, -2.831, -11.32), (-7.986, -2.844, -11.35), (-7.986, -2.844, -10.63), (-11.66, -2.654, -10.72), (-11.66, -2.666, -10.66), (-11.69, -2.679, -10.99), (-11.67, -2.645, -10.82), (-11.68, -2.64, -10.93), (-11.69, -2.64, -11.04), (-11.7, -2.645, -11.13), (-11.71, -2.654, -11.2), (-11.72, -2.666, -11.25), (-11.72, -2.679, -11.28), (-11.65, -2.679, -10.63)], [], [(0, 2, 1), (1, 2, 3), (3, 4, 1), (4, 3, 5), (5, 6, 4), (6, 5, 7), (7, 8, 6), (8, 7, 9), (12, 11, 10), (11, 12, 13), (16, 15, 14), (15, 16, 17), (18, 15, 17), (15, 18, 19), (20, 19, 18), (19, 20, 21), (20, 22, 21), (22, 20, 23), (26, 25, 24), (26, 27, 25), (26, 28, 27), (26, 29, 28), (26, 30, 29), (26, 31, 30), (26, 32, 31), (26, 33, 32), (26, 34, 33), (37, 36, 35), (37, 35, 38), (37, 38, 39), (37, 39, 40), (37, 40, 41), (37, 41, 42), (37, 42, 43), (37, 43, 44), (37, 44, 45), (48, 47, 46), (47, 48, 49), (50, 46, 47), (46, 50, 51), (54, 53, 52), (53, 54, 55), (52, 56, 54), (56, 52, 57), (60, 59, 58), (59, 60, 61), (61, 62, 59), (62, 61, 63), (66, 65, 64), (65, 66, 67), (68, 66, 64), (66, 68, 69), (72, 71, 70), (71, 72, 73), (76, 75, 74), (75, 76, 77), (80, 79, 78), (79, 80, 81), (78, 82, 80), (82, 78, 83), (83, 84, 82), (84, 83, 85), (85, 86, 84), (86, 85, 87), (87, 88, 86), (88, 87, 89), (89, 90, 88), (90, 89, 91), (91, 92, 90), (92, 91, 93), (93, 94, 92), (94, 93, 95), (81, 96, 79), (96, 81, 97), (100, 99, 98), (100, 101, 99), (100, 102, 101), (100, 103, 102), (100, 104, 103), (100, 105, 104), (100, 106, 105), (100, 107, 106), (100, 98, 108), (111, 110, 109), (111, 109, 112), (111, 112, 113), (111, 113, 114), (111, 114, 115), (115, 116, 111), (111, 116, 117), (111, 117, 118), (111, 119, 110)])
_uv = me_right_outboard_el.uv_layers.new(name='UVMap')
_uv.uv.foreach_set('vector', [0.9863, 0.1244, 0.8833, 0.1244, 0.9863, 0.122, 0.9863, 0.122, 0.8833, 0.1244, 0.8833, 0.122, 0.8833, 0.122, 0.9863, 0.1199, 0.9863, 0.122, 0.9863, 0.1199, 0.8833, 0.122, 0.8833, 0.1199, 0.8833, 0.1199, 0.9863, 0.1183, 0.9863, 0.1199, 0.9863, 0.1183, 0.8833, 0.1199, 0.8833, 0.1183, 0.8833, 0.1183, 0.9863, 0.1174, 0.9863, 0.1183, 0.9863, 0.1174, 0.8833, 0.1183, 0.8833, 0.1174, 0.8833, 0.1174, 0.9863, 0.1174, 0.9863, 0.1174, 0.9863, 0.1174, 0.8833, 0.1174, 0.8833, 0.1174, 0.8833, 0.1174, 0.9863, 0.1183, 0.9863, 0.1174, 0.9863, 0.1183, 0.8833, 0.1174, 0.8833, 0.1183, 0.8833, 0.1199, 0.9863, 0.1183, 0.8833, 0.1183, 0.9863, 0.1183, 0.8833, 0.1199, 0.9863, 0.1199, 0.8833, 0.122, 0.9863, 0.1199, 0.8833, 0.1199, 0.9863, 0.1199, 0.8833, 0.122, 0.9863, 0.122, 0.8833, 0.122, 0.9863, 0.1241, 0.9863, 0.122, 0.9863, 0.1241, 0.8833, 0.122, 0.8833, 0.1242, 0.8833, 0.1243, 0.8833, 0.122, 0.8833, 0.1244, 0.8833, 0.1243, 0.8833, 0.1199, 0.8833, 0.122, 0.8833, 0.1243, 0.8833, 0.1183, 0.8833, 0.1199, 0.8833, 0.1243, 0.8833, 0.1174, 0.8833, 0.1183, 0.8833, 0.1243, 0.8833, 0.1174, 0.8833, 0.1174, 0.8833, 0.1243, 0.8833, 0.1183, 0.8833, 0.1174, 0.8833, 0.1243, 0.8833, 0.1199, 0.8833, 0.1183, 0.8833, 0.1243, 0.8833, 0.122, 0.8833, 0.1199, 0.8833, 0.1243, 0.8833, 0.1242, 0.8833, 0.122, 0.9863, 0.1243, 0.9863, 0.1244, 0.9863, 0.122, 0.9863, 0.1243, 0.9863, 0.122, 0.9863, 0.1199, 0.9863, 0.1243, 0.9863, 0.1199, 0.9863, 0.1183, 0.9863, 0.1243, 0.9863, 0.1183, 0.9863, 0.1174, 0.9863, 0.1243, 0.9863, 0.1174, 0.9863, 0.1174, 0.9863, 0.1243, 0.9863, 0.1174, 0.9863, 0.1183, 0.9863, 0.1243, 0.9863, 0.1183, 0.9863, 0.1199, 0.9863, 0.1243, 0.9863, 0.1199, 0.9863, 0.122, 0.9863, 0.1243, 0.9863, 0.122, 0.9863, 0.1241, 0.8831, 0.123, 0.989, 0.09955, 0.8831, 0.0991, 0.989, 0.09955, 0.8831, 0.123, 0.9852, 0.123, 0.9894, 0.07968, 0.8831, 0.0991, 0.989, 0.09955, 0.8831, 0.0991, 0.9894, 0.07968, 0.8831, 0.05806, 0.003789, 0.9305, 0.112, 0.9077, 0.112, 0.931, 0.112, 0.9077, 0.003789, 0.9305, 0.008397, 0.9077, 0.112, 0.931, 0.004407, 0.9466, 0.003789, 0.9305, 0.004407, 0.9466, 0.112, 0.931, 0.112, 0.9645, 0.858, 0.1793, 0.8955, 0.1548, 0.8599, 0.1548, 0.8955, 0.1548, 0.858, 0.1793, 0.8955, 0.1793, 0.8955, 0.1793, 0.9222, 0.165, 0.8955, 0.1548, 0.9222, 0.165, 0.8955, 0.1793, 0.9222, 0.1702, 0.8822, 0.1811, 0.8568, 0.1492, 0.8822, 0.1492, 0.8568, 0.1492, 0.8822, 0.1811, 0.8555, 0.1811, 0.9226, 0.1632, 0.8822, 0.1811, 0.8822, 0.1492, 0.8822, 0.1811, 0.9226, 0.1632, 0.9226, 0.1676, 0.1066, 0.2537, 0.3529, 0.251, 0.3529, 0.2537, 0.3529, 0.251, 0.1066, 0.2537, 0.1066, 0.251, 0.1123, 0.9618, 0.005067, 0.9449, 0.005067, 0.9421, 0.005067, 0.9449, 0.1123, 0.9618, 0.1123, 0.9645, 0.0078, 0.9182, 0.1102, 0.9199, 0.1102, 0.9205, 0.1102, 0.9199, 0.0078, 0.9182, 0.0078, 0.9178, 0.1102, 0.9205, 0.0078, 0.9189, 0.0078, 0.9182, 0.0078, 0.9189, 0.1102, 0.9205, 0.1102, 0.9213, 0.1102, 0.9213, 0.0078, 0.9197, 0.0078, 0.9189, 0.0078, 0.9197, 0.1102, 0.9213, 0.1102, 0.9222, 0.1102, 0.9222, 0.0078, 0.9206, 0.0078, 0.9197, 0.0078, 0.9206, 0.1102, 0.9222, 0.1102, 0.9233, 0.1102, 0.9233, 0.0078, 0.9214, 0.0078, 0.9206, 0.0078, 0.9214, 0.1102, 0.9233, 0.1102, 0.9243, 0.1102, 0.9243, 0.0078, 0.9221, 0.0078, 0.9214, 0.0078, 0.9221, 0.1102, 0.9243, 0.1102, 0.9251, 0.1102, 0.9251, 0.0078, 0.9226, 0.0078, 0.9221, 0.0078, 0.9226, 0.1102, 0.9251, 0.1102, 0.9256, 0.1102, 0.9256, 0.0078, 0.9228, 0.0078, 0.9226, 0.0078, 0.9228, 0.1102, 0.9256, 0.1102, 0.9259, 0.0078, 0.9178, 0.1102, 0.9197, 0.1102, 0.9199, 0.1102, 0.9197, 0.0078, 0.9178, 0.0078, 0.9175, 0.1102, 0.9232, 0.1102, 0.9213, 0.1102, 0.9208, 0.1102, 0.9232, 0.1102, 0.9219, 0.1102, 0.9213, 0.1102, 0.9232, 0.1102, 0.9228, 0.1102, 0.9219, 0.1102, 0.9232, 0.1102, 0.9237, 0.1102, 0.9228, 0.1102, 0.9232, 0.1102, 0.9245, 0.1102, 0.9237, 0.1102, 0.9232, 0.1102, 0.9252, 0.1102, 0.9245, 0.1102, 0.9232, 0.1102, 0.9256, 0.1102, 0.9252, 0.1102, 0.9232, 0.1102, 0.9259, 0.1102, 0.9256, 0.1102, 0.9232, 0.1102, 0.9208, 0.1102, 0.9206, 0.0078, 0.9202, 0.0078, 0.9178, 0.0078, 0.9182, 0.0078, 0.9202, 0.0078, 0.9182, 0.0078, 0.9189, 0.0078, 0.9202, 0.0078, 0.9189, 0.0078, 0.9197, 0.0078, 0.9202, 0.0078, 0.9197, 0.0078, 0.9206, 0.0078, 0.9202, 0.0078, 0.9206, 0.0078, 0.9214, 0.0078, 0.9214, 0.0078, 0.9221, 0.0078, 0.9202, 0.0078, 0.9202, 0.0078, 0.9221, 0.0078, 0.9226, 0.0078, 0.9202, 0.0078, 0.9226, 0.0078, 0.9228, 0.0078, 0.9202, 0.0078, 0.9175, 0.0078, 0.9178])
me_right_outboard_el.materials.append(mat_wings_and_bottom_001)
me_right_outboard_el.update()
me_right_outboard_el.normals_split_custom_set([tuple(v) for v in zip(*[iter([-0.1008, -0.9847, 0.142, -0.1008, -0.9847, 0.142, -0.09889, -0.9661, 0.2386, -0.09889, -0.9661, 0.2385, -0.1008, -0.9847, 0.1421, -0.096, -0.9378, 0.3336, -0.096, -0.9378, 0.3336, -0.08691, -0.8489, 0.5213, -0.0989, -0.9661, 0.2385, -0.08692, -0.8489, 0.5214, -0.096, -0.9378, 0.3336, -0.08044, -0.7857, 0.6134, -0.08044, -0.7857, 0.6134, -0.06361, -0.6212, 0.781, -0.08693, -0.8489, 0.5214, -0.06362, -0.6212, 0.781, -0.08044, -0.7857, 0.6134, -0.05293, -0.5169, 0.8544, -0.05292, -0.5169, 0.8544, -0.02831, -0.2765, 0.9606, -0.06362, -0.6212, 0.781, -0.0283, -0.2765, 0.9606, -0.05292, -0.5169, 0.8544, -0.01415, -0.1382, 0.9903, -0.01414, -0.1382, 0.9903, 0.01413, 0.1382, 0.9903, -0.02832, -0.2764, 0.9606, 0.01414, 0.1382, 0.9903, -0.01414, -0.1382, 0.9903, 0.02826, 0.2764, 0.9606, 0.02827, 0.2764, 0.9606, 0.05834, 0.5704, 0.8193, 0.01413, 0.1381, 0.9903, 0.05835, 0.5704, 0.8193, 0.02827, 0.2764, 0.9606, 0.05834, 0.5701, 0.8195, 0.08041, 0.7858, 0.6133, 0.05835, 0.5704, 0.8193, 0.05835, 0.5701, 0.8195, 0.05833, 0.5704, 0.8193, 0.08039, 0.7857, 0.6133, 0.08685, 0.849, 0.5213, 0.09737, 0.9512, 0.2927, 0.08687, 0.849, 0.5213, 0.08042, 0.7857, 0.6133, 0.08686, 0.849, 0.5213, 0.09738, 0.9512, 0.2927, 0.0973, 0.9507, 0.2943, 0.09736, 0.9512, 0.2927, 0.1006, 0.9827, 0.1552, 0.0973, 0.9507, 0.2943, 0.1006, 0.9827, 0.1552, 0.09737, 0.9512, 0.2927, 0.1007, 0.9833, 0.1519, 1.0, -1.101e-05, 0.0, 1.0, -1.101e-05, 0.0, 1.0, -1.101e-05, 0.0, 1.0, 0.0, 0.0, 1.0, 0.0, 0.0, 1.0, 0.0, 0.0, 1.0, -1.116e-05, 0.0, 1.0, -1.116e-05, 0.0, 1.0, -1.116e-05, 0.0, 1.0, 3.352e-05, 0.0, 1.0, 3.352e-05, 0.0, 1.0, 3.352e-05, 0.0, 1.0, 0.0, 0.0, 1.0, 0.0, 0.0, 1.0, 0.0, 0.0, 1.0, -3.353e-05, 0.0, 1.0, -3.353e-05, 0.0, 1.0, -3.353e-05, 0.0, 1.0, 1.117e-05, 0.0, 1.0, 1.117e-05, 0.0, 1.0, 1.117e-05, 0.0, 1.0, 0.0, 0.0, 1.0, 0.0, 0.0, 1.0, 0.0, 0.0, 1.0, 1.18e-05, 0.0, 1.0, 1.18e-05, 0.0, 1.0, 1.18e-05, 0.0, -1.0, 0.0, 0.0, -1.0, 0.0, 0.0, -1.0, 0.0, 0.0, -1.0, -2.236e-05, 0.0, -1.0, -2.236e-05, 0.0, -1.0, -2.236e-05, 0.0, -1.0, 3.376e-05, 0.0, -1.0, 3.376e-05, 0.0, -1.0, 3.376e-05, 0.0, -1.0, 5.652e-06, 0.0, -1.0, 5.652e-06, 0.0, -1.0, 5.652e-06, 0.0, -1.0, 0.0, 0.0, -1.0, 0.0, 0.0, -1.0, 0.0, 0.0, -1.0, -5.648e-06, 0.0, -1.0, -5.648e-06, 0.0, -1.0, -5.648e-06, 0.0, -1.0, -3.376e-05, 0.0, -1.0, -3.376e-05, 0.0, -1.0, -3.376e-05, 0.0, -1.0, 2.236e-05, 0.0, -1.0, 2.236e-05, 0.0, -1.0, 2.236e-05, 0.0, -1.0, -1.235e-05, 0.0, -1.0, -1.235e-05, 0.0, -1.0, -1.235e-05, 0.0, -0.1008, -0.9949, 0.00497, -0.1005, -0.9917, -0.08058, -0.1035, -0.9845, -0.1418, -0.1005, -0.9917, -0.08057, -0.1008, -0.9949, 0.004969, -0.1018, -0.9948, 0.009939, -0.1047, -0.9717, -0.2117, -0.1035, -0.9845, -0.1418, -0.1005, -0.9917, -0.0806, -0.1035, -0.9845, -0.1418, -0.1047, -0.9717, -0.2117, -0.1113, -0.9786, -0.1732, 0.04543, 0.9976, -0.0529, 0.04593, 0.9989, -0.002249, 0.04566, 0.9929, -0.1097, 0.04593, 0.9989, -0.002225, 0.04544, 0.9976, -0.05291, 0.04641, 0.9989, -0.004474, 0.04567, 0.9929, -0.1097, 0.04557, 0.9854, -0.1641, 0.04544, 0.9976, -0.05288, 0.04557, 0.9854, -0.1641, 0.04566, 0.9929, -0.1097, 0.04705, 0.9835, -0.1744, -0.9953, -0.001606, 0.09656, -0.9986, -0.001044, 0.0528, -0.9953, -0.003124, 0.09715, -0.9986, -0.001043, 0.05284, -0.9953, -0.001564, 0.09655, -1.0, -4.189e-06, 0.008699, -1.0, -1.701e-06, 0.008712, -0.9994, 0.0, -0.03495, -0.9986, -0.001046, 0.05283, -0.9994, 0.0, -0.03495, -1.0, -3.01e-06, 0.008712, -0.9994, 0.0, -0.03495, 1.0, 0.0, 0.0, 1.0, 0.0, 0.0, 1.0, 0.0, 0.0, 1.0, 0.0, 0.0, 1.0, 0.0, 0.0, 1.0, 0.0, 0.0, 1.0, 0.0, 0.0, 1.0, 0.0, 0.0, 1.0, 0.0, 0.0, 1.0, 0.0, 0.0, 1.0, 0.0, 0.0, 1.0, 0.0, 0.0, -0.0021, -0.02584, 0.9997, -0.0021, -0.02584, 0.9997, -0.003291, -0.03215, 0.9995, -0.002099, -0.02584, 0.9997, -0.002099, -0.02584, 0.9997, -0.0009073, -0.01953, 0.9998, -0.1834, 0.0, -0.983, -0.1834, 0.0, -0.983, -0.1834, 0.0, -0.983, -0.1834, 0.0, -0.983, -0.1834, 0.0, -0.983, -0.1834, 0.0, -0.983, 0.0443, 0.986, 0.1606, 0.04332, 0.9636, 0.2637, 0.04446, 0.9907, 0.1283, 0.04331, 0.9636, 0.2637, 0.0443, 0.986, 0.1606, 0.04241, 0.9427, 0.3308, 0.04446, 0.9907, 0.1283, 0.04466, 0.9961, 0.07554, 0.0443, 0.986, 0.1606, 0.04466, 0.9961, 0.07557, 0.04446, 0.9907, 0.1283, 0.04464, 0.9973, 0.05864, 0.04464, 0.9973, 0.05861, 0.04465, 0.9987, 0.02503, 0.04466, 0.9961, 0.07558, 0.04465, 0.9987, 0.02499, 0.04464, 0.9973, 0.05861, 0.04457, 0.9989, 0.01239, 0.04457, 0.9989, 0.01241, 0.04444, 0.9988, -0.02042, 0.04465, 0.9987, 0.02502, 0.04444, 0.9988, -0.02042, 0.04457, 0.9989, 0.01242, 0.04421, 0.9985, -0.03283, 0.04421, 0.9985, -0.03284, 0.04368, 0.9963, -0.07414, 0.04444, 0.9988, -0.02042, 0.04369, 0.9963, -0.07415, 0.04421, 0.9985, -0.03285, 0.04317, 0.9952, -0.08738, 0.04318, 0.9952, -0.08735, 0.04175, 0.987, -0.1551, 0.04369, 0.9963, -0.07416, 0.04175, 0.987, -0.1551, 0.04317, 0.9952, -0.08736, 0.04077, 0.983, -0.179, 0.04077, 0.983, -0.179, 0.037, 0.9506, -0.3081, 0.04175, 0.987, -0.1551, 0.037, 0.9506, -0.3081, 0.04078, 0.983, -0.179, 0.03478, 0.9322, -0.3602, 0.03479, 0.9322, -0.3602, 0.03182, 0.8981, -0.4386, 0.037, 0.9506, -0.3081, 0.03182, 0.8981, -0.4386, 0.03479, 0.9322, -0.3602, 0.03296, 0.9161, -0.3997, 0.04241, 0.9427, 0.3308, 0.04126, 0.9168, 0.3971, 0.04332, 0.9636, 0.2637, 0.04125, 0.9168, 0.3972, 0.04241, 0.9427, 0.3308, 0.04129, 0.9174, 0.3959, 1.0, 2.513e-05, 0.0, 1.0, 2.513e-05, 0.0, 1.0, 2.513e-05, 0.0, 1.0, 2.508e-05, 0.0, 1.0, 2.508e-05, 0.0, 1.0, 2.508e-05, 0.0, 1.0, -2.51e-05, 0.0, 1.0, -2.51e-05, 0.0, 1.0, -2.51e-05, 0.0, 1.0, 0.0, 0.0, 1.0, 0.0, 0.0, 1.0, 0.0, 0.0, 1.0, 0.0, 0.0, 1.0, 0.0, 0.0, 1.0, 0.0, 0.0, 1.0, 2.509e-05, 0.0, 1.0, 2.509e-05, 0.0, 1.0, 2.509e-05, 0.0, 1.0, -7.538e-05, 0.0, 1.0, -7.538e-05, 0.0, 1.0, -7.538e-05, 0.0, 1.0, 7.302e-05, 0.0, 1.0, 7.302e-05, 0.0, 1.0, 7.302e-05, 0.0, 1.0, 0.0, 0.0, 1.0, 0.0, 0.0, 1.0, 0.0, 0.0, -0.9947, -0.001909, 0.103, -0.9957, 0.001774, 0.09224, -0.9957, 0.000494, 0.09249, -0.9947, -0.001904, 0.103, -0.9957, 0.0004436, 0.09249, -0.9957, -0.002657, 0.0928, -0.9947, -0.001903, 0.103, -0.9957, -0.002486, 0.09275, -0.9952, -0.009047, 0.09718, -0.9947, -0.001925, 0.103, -0.9952, -0.009059, 0.09719, -0.9941, -0.007985, 0.1078, -0.9947, -0.001904, 0.103, -0.9941, -0.007975, 0.1078, -0.9935, -3.743e-05, 0.1137, -0.9935, 1.692e-05, 0.1137, -0.9935, -3.138e-05, 0.1137, -0.9947, -0.001903, 0.103, -0.9947, -0.001902, 0.103, -0.9935, 3.698e-05, 0.1137, -0.9935, 6.76e-05, 0.1139, -0.9947, -0.001906, 0.103, -0.9935, -7.985e-05, 0.1139, -0.9935, -7.804e-05, 0.1138, -0.9947, -0.0019, 0.103, -0.9957, 2.375e-06, 0.0923, -0.9957, 0.001918, 0.09224])] * 3)])
me_boxjet_001 = bpy.data.meshes.new('BOXjeT.001')
me_boxjet_001.from_pydata([(-4.37, -0.5, -1.08), (-4.37, -0.5, 1.08), (-4.37, 0.5, 1.08), (-4.37, 0.5, -1.08), (4.37, 0.5, -1.08), (4.37, 0.5, 1.08), (4.37, -0.5, 1.08), (4.37, -0.5, -1.08)], [(0, 1), (1, 2), (2, 3), (3, 4), (4, 5), (5, 6), (6, 7), (7, 0), (6, 1), (5, 2), (7, 4), (3, 0)], [])
me_boxjet_001.update()

# ---- objects
ob_evelon_r = bpy.data.objects.new('EVELON_R', None)
ob_1 = bpy.data.objects.new('1', None)
ob_evelonr = bpy.data.objects.new('EVELONR', None)
ob_boxjet = bpy.data.objects.new('BOXjeT', None)
ob_right_inboard_elevon = bpy.data.objects.new('RIGHT_INBOARD_ELEVON', me_right_inboard_elevon)
ob_right_outboard_el = bpy.data.objects.new('RIGHT_OUTBOARD_EL', me_right_outboard_el)
ob_mesh_boxjet_001 = bpy.data.objects.new('mesh:BOXjeT.001', me_boxjet_001)

# ---- transforms, parenting, visibility, modifiers, constraints
ob_evelon_r.location = (0.0, 0.0, 0.0)
ob_evelon_r.rotation_mode = 'QUATERNION'
ob_evelon_r.rotation_quaternion = (1.0, 0.0, 0.0, 0.0)
ob_1.parent = ob_evelon_r
ob_1.location = (0.0, 0.0, 0.0)
ob_1.rotation_mode = 'QUATERNION'
ob_1.rotation_quaternion = (1.0, -0.0, -0.0, -0.0)
ob_evelonr.parent = ob_1
ob_evelonr.location = (0.0, 0.0, 0.0)
ob_evelonr.rotation_mode = 'QUATERNION'
ob_evelonr.rotation_quaternion = (1.0, -0.0, -0.0, -0.0)
ob_boxjet.parent = ob_evelonr
ob_boxjet.location = (0.0, 0.0, -0.7875)
ob_boxjet.rotation_mode = 'QUATERNION'
ob_boxjet.rotation_quaternion = (1.0, -0.0, -0.0, -0.0)
ob_boxjet.empty_display_type = 'ARROWS'
ob_boxjet.empty_display_size = 0.3
ob_boxjet.instance_type = 'COLLECTION'
ob_right_inboard_elevon.parent = ob_evelonr
ob_right_inboard_elevon.location = (-7.893, -3.213, 10.88)
ob_right_inboard_elevon.rotation_mode = 'QUATERNION'
ob_right_inboard_elevon.rotation_quaternion = (2.221e-06, 8.782e-13, -3.954e-07, -1.0)
ob_right_outboard_el.parent = ob_evelonr
ob_right_outboard_el.location = (-7.893, -3.213, 10.88)
ob_right_outboard_el.rotation_mode = 'QUATERNION'
ob_right_outboard_el.rotation_quaternion = (2.221e-06, 8.782e-13, -3.954e-07, -1.0)
ob_mesh_boxjet_001.location = (0.0, 0.0, 0.0)
ob_boxjet.instance_collection = col_collider_boxjet_001

# ---- collection membership
col_collection.objects.link(ob_evelon_r)
col_collection.objects.link(ob_1)
col_collection.objects.link(ob_evelonr)
col_collection.objects.link(ob_boxjet)
col_collection.objects.link(ob_right_inboard_elevon)
col_collection.objects.link(ob_right_outboard_el)
col_collider_boxjet_001.objects.link(ob_mesh_boxjet_001)

# ---- scene / render settings (as saved in the file)
scene.frame_start = 1; scene.frame_end = 250; scene.frame_set(1)
scene.render.engine = 'BLENDER_EEVEE_NEXT'
scene.cycles.sampling_pattern = 'TABULATED_SOBOL'
scene.view_settings.view_transform = 'Filmic'
bpy.context.view_layer.update()

# ---- added for rendering (the .blend has no active camera and no usable light): camera, sun
cam_auto = bpy.data.cameras.new('AutoCamera')
cam_auto.lens = 50.0
cam_auto.sensor_width = 36.0
cam_auto.clip_end = 1000.0
ob_auto_camera = bpy.data.objects.new('AutoCamera', cam_auto)
scene.collection.objects.link(ob_auto_camera)
ob_auto_camera.location = (8.01977, -10.0539, 5.50066)
ob_auto_camera.rotation_euler = (1.09748, -7.21219e-08, 0.694738)
scene.camera = ob_auto_camera
light_auto_sun = bpy.data.lights.new('AutoSun', 'SUN')
light_auto_sun.energy = 3.0
light_auto_sun.angle = 0.0523599
ob_auto_sun = bpy.data.objects.new('AutoSun', light_auto_sun)
scene.collection.objects.link(ob_auto_sun)
ob_auto_sun.rotation_euler = (0.872665, 0.174533, 0.523599)
bpy.context.view_layer.update()
